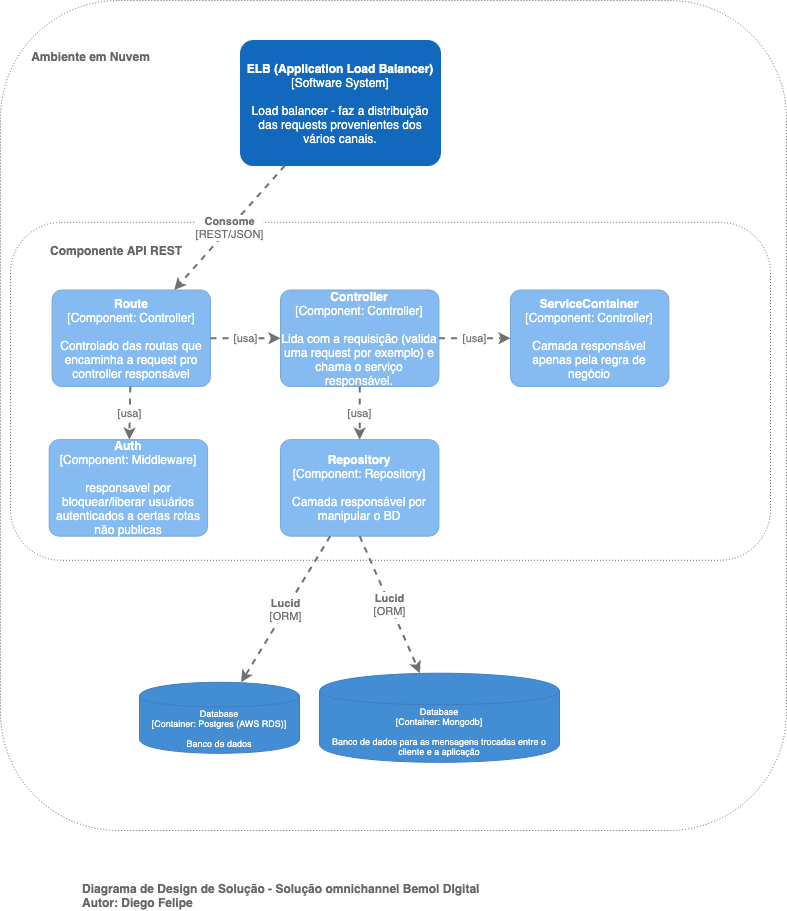

The diagram above was exported from draw.io. Its source (the exported page's mxGraphModel, read from the mxfile embedded in the PNG):
<mxGraphModel dx="2066" dy="793" grid="1" gridSize="10" guides="1" tooltips="1" connect="1" arrows="1" fold="1" page="1" pageScale="1" pageWidth="827" pageHeight="1169" math="0" shadow="0">
  <root>
    <mxCell id="0" />
    <mxCell id="1" parent="0" />
    <mxCell id="GE-451ExGiaeum3p-hQv-1" value="&lt;b&gt;Diagrama de Design de Solução - Solução omnichannel Bemol DIgital&lt;br&gt;Autor: Diego Felipe&lt;br&gt;&lt;/b&gt;" style="text;html=1;align=left;verticalAlign=middle;resizable=0;points=[];autosize=1;fontColor=#666666;" parent="1" vertex="1">
      <mxGeometry x="110" y="1040" width="410" height="30" as="geometry" />
    </mxCell>
    <mxCell id="GGAcaCNyiWMHBxoHMokF-1" value="" style="group" parent="1" vertex="1" connectable="0">
      <mxGeometry x="30" y="160" width="786" height="830" as="geometry" />
    </mxCell>
    <mxCell id="GGAcaCNyiWMHBxoHMokF-2" value="" style="rounded=1;whiteSpace=wrap;html=1;fillColor=none;strokeColor=#666666;dashed=1;dashPattern=1 2;fontColor=#666666;" parent="GGAcaCNyiWMHBxoHMokF-1" vertex="1">
      <mxGeometry width="786" height="830" as="geometry" />
    </mxCell>
    <mxCell id="GGAcaCNyiWMHBxoHMokF-3" value="Ambiente em Nuvem" style="text;html=1;strokeColor=none;fillColor=none;align=center;verticalAlign=middle;whiteSpace=wrap;rounded=0;fontStyle=1;fontColor=#666666;" parent="GGAcaCNyiWMHBxoHMokF-1" vertex="1">
      <mxGeometry x="21.46" y="27.94772486772487" width="138.54" height="55.89544973544974" as="geometry" />
    </mxCell>
    <object placeholders="1" c4Type="Database" c4Technology="Mongodb" c4Description="Banco de dados para as mensagens trocadas entre o cliente e a aplicação" label="%c4Type%&lt;div style=&quot;font-size: 9px;&quot;&gt;[Container:&amp;nbsp;%c4Technology%]&lt;/div&gt;&lt;br style=&quot;font-size: 9px;&quot;&gt;&lt;div style=&quot;font-size: 9px;&quot;&gt;%c4Description%&lt;/div&gt;" id="7aO0ZlbWzJyhC0cmN3Og-30">
      <mxCell style="shape=cylinder;whiteSpace=wrap;html=1;boundedLbl=1;rounded=0;labelBackgroundColor=none;fillColor=#438DD5;fontSize=9;fontColor=#ffffff;align=center;strokeColor=#3C7FC0;metaEdit=1;points=[[0.5,0,0],[1,0.25,0],[1,0.5,0],[1,0.75,0],[0.5,1,0],[0,0.75,0],[0,0.5,0],[0,0.25,0]];metaData={&quot;c4Type&quot;:{&quot;editable&quot;:false}};" parent="GGAcaCNyiWMHBxoHMokF-1" vertex="1">
        <mxGeometry x="319" y="672.7246511627907" width="240" height="89.12848837209302" as="geometry" />
      </mxCell>
    </object>
    <object placeholders="1" c4Type="Database" c4Technology="Postgres (AWS RDS)" c4Description="Banco de dados" label="%c4Type%&lt;div style=&quot;font-size: 9px;&quot;&gt;[Container:&amp;nbsp;%c4Technology%]&lt;/div&gt;&lt;br style=&quot;font-size: 9px;&quot;&gt;&lt;div style=&quot;font-size: 9px;&quot;&gt;%c4Description%&lt;/div&gt;" id="7aO0ZlbWzJyhC0cmN3Og-13">
      <mxCell style="shape=cylinder;whiteSpace=wrap;html=1;boundedLbl=1;rounded=0;labelBackgroundColor=none;fillColor=#438DD5;fontSize=9;fontColor=#ffffff;align=center;strokeColor=#3C7FC0;metaEdit=1;points=[[0.5,0,0],[1,0.25,0],[1,0.5,0],[1,0.75,0],[0.5,1,0],[0,0.75,0],[0,0.5,0],[0,0.25,0]];metaData={&quot;c4Type&quot;:{&quot;editable&quot;:false}};" parent="GGAcaCNyiWMHBxoHMokF-1" vertex="1">
        <mxGeometry x="139" y="681.7967441860466" width="160" height="70.9939534883721" as="geometry" />
      </mxCell>
    </object>
    <object placeholders="1" c4Name="ELB (Application Load Balancer)" c4Type="Software System" c4Description="Load balancer - faz a distribuição das requests provenientes dos vários canais." label="&lt;b&gt;%c4Name%&lt;/b&gt;&lt;div&gt;[%c4Type%]&lt;/div&gt;&lt;br&gt;&lt;div&gt;%c4Description%&lt;/div&gt;" id="7aO0ZlbWzJyhC0cmN3Og-9">
      <mxCell style="rounded=1;whiteSpace=wrap;html=1;labelBackgroundColor=none;fillColor=#1168BD;fontColor=#ffffff;align=center;arcSize=10;strokeColor=#1168BD;metaEdit=1;metaData={&quot;c4Type&quot;:{&quot;editable&quot;:false}};points=[[0.25,0,0],[0.5,0,0],[0.75,0,0],[1,0.25,0],[1,0.5,0],[1,0.75,0],[0.75,1,0],[0.5,1,0],[0.25,1,0],[0,0.75,0],[0,0.5,0],[0,0.25,0]];" parent="GGAcaCNyiWMHBxoHMokF-1" vertex="1">
        <mxGeometry x="240" y="39.999726027397266" width="200" height="125.06849315068494" as="geometry" />
      </mxCell>
    </object>
    <mxCell id="6fcoPS15v6EiNh6udadP-16" value="" style="group" vertex="1" connectable="0" parent="GGAcaCNyiWMHBxoHMokF-1">
      <mxGeometry x="10" y="164.06976744186048" width="760" height="404.4223255813954" as="geometry" />
    </mxCell>
    <mxCell id="6fcoPS15v6EiNh6udadP-17" value="" style="rounded=1;whiteSpace=wrap;html=1;fillColor=none;strokeColor=#666666;dashed=1;dashPattern=1 2;fontColor=#666666;" vertex="1" parent="6fcoPS15v6EiNh6udadP-16">
      <mxGeometry y="57.77186046511628" width="760" height="337.9258139534884" as="geometry" />
    </mxCell>
    <mxCell id="6fcoPS15v6EiNh6udadP-18" value="Componente API REST" style="text;html=1;strokeColor=none;fillColor=none;align=center;verticalAlign=middle;whiteSpace=wrap;rounded=0;fontStyle=1;fontColor=#666666;" vertex="1" parent="6fcoPS15v6EiNh6udadP-16">
      <mxGeometry x="38.67684478371502" y="72.2155976744186" width="133.95725190839696" height="27.235382857142856" as="geometry" />
    </mxCell>
    <object placeholders="1" c4Name="Route" c4Type="Component" c4Technology="Controller" c4Description="Controlado das routas que encaminha a request pro controller responsável" label="&lt;b&gt;%c4Name%&lt;/b&gt;&lt;div&gt;[%c4Type%: %c4Technology%]&lt;/div&gt;&lt;br&gt;&lt;div&gt;%c4Description%&lt;/div&gt;" id="6fcoPS15v6EiNh6udadP-34">
      <mxCell style="rounded=1;whiteSpace=wrap;html=1;labelBackgroundColor=none;fillColor=#85BBF0;fontColor=#ffffff;align=center;arcSize=10;strokeColor=#78A8D8;metaEdit=1;metaData={&quot;c4Type&quot;:{&quot;editable&quot;:false}};points=[[0.25,0,0],[0.5,0,0],[0.75,0,0],[1,0.25,0],[1,0.5,0],[1,0.75,0],[0.75,1,0],[0.5,1,0],[0.25,1,0],[0,0.75,0],[0,0.5,0],[0,0.25,0]];" vertex="1" parent="6fcoPS15v6EiNh6udadP-16">
        <mxGeometry x="41.59" y="125.46511627906978" width="158.41" height="96.51162790697676" as="geometry" />
      </mxCell>
    </object>
    <object placeholders="1" c4Name="Auth" c4Type="Component" c4Technology="Middleware" c4Description="responsavel por bloquear/liberar usuários autenticados a certas rotas não publicas" label="&lt;b&gt;%c4Name%&lt;/b&gt;&lt;div&gt;[%c4Type%: %c4Technology%]&lt;/div&gt;&lt;br&gt;&lt;div&gt;%c4Description%&lt;/div&gt;" id="6fcoPS15v6EiNh6udadP-46">
      <mxCell style="rounded=1;whiteSpace=wrap;html=1;labelBackgroundColor=none;fillColor=#85BBF0;fontColor=#ffffff;align=center;arcSize=10;strokeColor=#78A8D8;metaEdit=1;metaData={&quot;c4Type&quot;:{&quot;editable&quot;:false}};points=[[0.25,0,0],[0.5,0,0],[0.75,0,0],[1,0.25,0],[1,0.5,0],[1,0.75,0],[0.75,1,0],[0.5,1,0],[0.25,1,0],[0,0.75,0],[0,0.5,0],[0,0.25,0]];" vertex="1" parent="6fcoPS15v6EiNh6udadP-16">
        <mxGeometry x="38.68000000000001" y="275.0581395348837" width="158.41" height="96.51162790697676" as="geometry" />
      </mxCell>
    </object>
    <object placeholders="1" c4Type="Relationship" c4Technology="usa" c4Description="" label="&lt;div style=&quot;text-align: left&quot;&gt;&lt;div style=&quot;text-align: center&quot;&gt;&lt;b&gt;%c4Description%&lt;/b&gt;&lt;/div&gt;&lt;div style=&quot;text-align: center&quot;&gt;[%c4Technology%]&lt;/div&gt;&lt;/div&gt;" id="6fcoPS15v6EiNh6udadP-47">
      <mxCell style="edgeStyle=none;rounded=0;html=1;jettySize=auto;orthogonalLoop=1;strokeColor=#707070;strokeWidth=2;fontColor=#707070;jumpStyle=none;dashed=1;metaEdit=1;metaData={&quot;c4Type&quot;:{&quot;editable&quot;:false}};" edge="1" parent="6fcoPS15v6EiNh6udadP-16" source="6fcoPS15v6EiNh6udadP-34" target="6fcoPS15v6EiNh6udadP-46">
        <mxGeometry width="160" relative="1" as="geometry">
          <mxPoint x="939" y="241.27906976744188" as="sourcePoint" />
          <mxPoint x="1099" y="241.27906976744188" as="targetPoint" />
        </mxGeometry>
      </mxCell>
    </object>
    <object placeholders="1" c4Name="Controller" c4Type="Component" c4Technology="Controller" c4Description="Lida com a requisição (valida uma request por exemplo) e chama o serviço responsável." label="&lt;b&gt;%c4Name%&lt;/b&gt;&lt;div&gt;[%c4Type%: %c4Technology%]&lt;/div&gt;&lt;br&gt;&lt;div&gt;%c4Description%&lt;/div&gt;" id="6fcoPS15v6EiNh6udadP-48">
      <mxCell style="rounded=1;whiteSpace=wrap;html=1;labelBackgroundColor=none;fillColor=#85BBF0;fontColor=#ffffff;align=center;arcSize=10;strokeColor=#78A8D8;metaEdit=1;metaData={&quot;c4Type&quot;:{&quot;editable&quot;:false}};points=[[0.25,0,0],[0.5,0,0],[0.75,0,0],[1,0.25,0],[1,0.5,0],[1,0.75,0],[0.75,1,0],[0.5,1,0],[0.25,1,0],[0,0.75,0],[0,0.5,0],[0,0.25,0]];" vertex="1" parent="6fcoPS15v6EiNh6udadP-16">
        <mxGeometry x="270" y="125.46511627906978" width="158.41" height="96.51162790697676" as="geometry" />
      </mxCell>
    </object>
    <object placeholders="1" c4Type="Relationship" c4Technology="usa" c4Description="" label="&lt;div style=&quot;text-align: left&quot;&gt;&lt;div style=&quot;text-align: center&quot;&gt;&lt;b&gt;%c4Description%&lt;/b&gt;&lt;/div&gt;&lt;div style=&quot;text-align: center&quot;&gt;[%c4Technology%]&lt;/div&gt;&lt;/div&gt;" id="6fcoPS15v6EiNh6udadP-49">
      <mxCell style="edgeStyle=none;rounded=0;html=1;jettySize=auto;orthogonalLoop=1;strokeColor=#707070;strokeWidth=2;fontColor=#707070;jumpStyle=none;dashed=1;metaEdit=1;metaData={&quot;c4Type&quot;:{&quot;editable&quot;:false}};" edge="1" parent="6fcoPS15v6EiNh6udadP-16" source="6fcoPS15v6EiNh6udadP-34" target="6fcoPS15v6EiNh6udadP-48">
        <mxGeometry width="160" relative="1" as="geometry">
          <mxPoint x="220.03629032258067" y="233.44232558139535" as="sourcePoint" />
          <mxPoint x="219.00370967741918" y="286.52372093023257" as="targetPoint" />
        </mxGeometry>
      </mxCell>
    </object>
    <object placeholders="1" c4Name="ServiceContainer" c4Type="Component" c4Technology="Controller" c4Description="Camada responsável apenas pela regra de negócio" label="&lt;b&gt;%c4Name%&lt;/b&gt;&lt;div&gt;[%c4Type%: %c4Technology%]&lt;/div&gt;&lt;br&gt;&lt;div&gt;%c4Description%&lt;/div&gt;" id="6fcoPS15v6EiNh6udadP-50">
      <mxCell style="rounded=1;whiteSpace=wrap;html=1;labelBackgroundColor=none;fillColor=#85BBF0;fontColor=#ffffff;align=center;arcSize=10;strokeColor=#78A8D8;metaEdit=1;metaData={&quot;c4Type&quot;:{&quot;editable&quot;:false}};points=[[0.25,0,0],[0.5,0,0],[0.75,0,0],[1,0.25,0],[1,0.5,0],[1,0.75,0],[0.75,1,0],[0.5,1,0],[0.25,1,0],[0,0.75,0],[0,0.5,0],[0,0.25,0]];" vertex="1" parent="6fcoPS15v6EiNh6udadP-16">
        <mxGeometry x="500" y="125.46511627906978" width="158.41" height="96.51162790697676" as="geometry" />
      </mxCell>
    </object>
    <object placeholders="1" c4Type="Relationship" c4Technology="usa" c4Description="" label="&lt;div style=&quot;text-align: left&quot;&gt;&lt;div style=&quot;text-align: center&quot;&gt;&lt;b&gt;%c4Description%&lt;/b&gt;&lt;/div&gt;&lt;div style=&quot;text-align: center&quot;&gt;[%c4Technology%]&lt;/div&gt;&lt;/div&gt;" id="6fcoPS15v6EiNh6udadP-51">
      <mxCell style="edgeStyle=none;rounded=0;html=1;jettySize=auto;orthogonalLoop=1;strokeColor=#707070;strokeWidth=2;fontColor=#707070;jumpStyle=none;dashed=1;metaEdit=1;metaData={&quot;c4Type&quot;:{&quot;editable&quot;:false}};" edge="1" parent="6fcoPS15v6EiNh6udadP-16" source="6fcoPS15v6EiNh6udadP-48" target="6fcoPS15v6EiNh6udadP-50">
        <mxGeometry width="160" relative="1" as="geometry">
          <mxPoint x="350" y="173.72093023255815" as="sourcePoint" />
          <mxPoint x="219" y="173.72093023255815" as="targetPoint" />
        </mxGeometry>
      </mxCell>
    </object>
    <object placeholders="1" c4Name="Repository" c4Type="Component" c4Technology="Repository" c4Description="Camada responsável por manipular o BD" label="&lt;b&gt;%c4Name%&lt;/b&gt;&lt;div&gt;[%c4Type%: %c4Technology%]&lt;/div&gt;&lt;br&gt;&lt;div&gt;%c4Description%&lt;/div&gt;" id="6fcoPS15v6EiNh6udadP-52">
      <mxCell style="rounded=1;whiteSpace=wrap;html=1;labelBackgroundColor=none;fillColor=#85BBF0;fontColor=#ffffff;align=center;arcSize=10;strokeColor=#78A8D8;metaEdit=1;metaData={&quot;c4Type&quot;:{&quot;editable&quot;:false}};points=[[0.25,0,0],[0.5,0,0],[0.75,0,0],[1,0.25,0],[1,0.5,0],[1,0.75,0],[0.75,1,0],[0.5,1,0],[0.25,1,0],[0,0.75,0],[0,0.5,0],[0,0.25,0]];" vertex="1" parent="6fcoPS15v6EiNh6udadP-16">
        <mxGeometry x="270" y="275.0581395348837" width="158.41" height="96.51162790697676" as="geometry" />
      </mxCell>
    </object>
    <object placeholders="1" c4Type="Relationship" c4Technology="usa" c4Description="" label="&lt;div style=&quot;text-align: left&quot;&gt;&lt;div style=&quot;text-align: center&quot;&gt;&lt;b&gt;%c4Description%&lt;/b&gt;&lt;/div&gt;&lt;div style=&quot;text-align: center&quot;&gt;[%c4Technology%]&lt;/div&gt;&lt;/div&gt;" id="6fcoPS15v6EiNh6udadP-53">
      <mxCell style="edgeStyle=none;rounded=0;html=1;jettySize=auto;orthogonalLoop=1;strokeColor=#707070;strokeWidth=2;fontColor=#707070;jumpStyle=none;dashed=1;metaEdit=1;metaData={&quot;c4Type&quot;:{&quot;editable&quot;:false}};" edge="1" parent="6fcoPS15v6EiNh6udadP-16" source="6fcoPS15v6EiNh6udadP-48" target="6fcoPS15v6EiNh6udadP-52">
        <mxGeometry width="160" relative="1" as="geometry">
          <mxPoint x="438.40999999999985" y="183.37209302325581" as="sourcePoint" />
          <mxPoint x="510" y="183.37209302325581" as="targetPoint" />
        </mxGeometry>
      </mxCell>
    </object>
    <object placeholders="1" c4Type="Relationship" c4Technology="REST/JSON" c4Description="Consome" label="&lt;div style=&quot;text-align: left&quot;&gt;&lt;div style=&quot;text-align: center&quot;&gt;&lt;b&gt;%c4Description%&lt;/b&gt;&lt;/div&gt;&lt;div style=&quot;text-align: center&quot;&gt;[%c4Technology%]&lt;/div&gt;&lt;/div&gt;" id="7aO0ZlbWzJyhC0cmN3Og-39">
      <mxCell style="edgeStyle=none;rounded=0;html=1;jettySize=auto;orthogonalLoop=1;strokeColor=#707070;strokeWidth=2;fontColor=#707070;jumpStyle=none;dashed=1;metaEdit=1;metaData={&quot;c4Type&quot;:{&quot;editable&quot;:false}};" parent="GGAcaCNyiWMHBxoHMokF-1" source="7aO0ZlbWzJyhC0cmN3Og-9" target="6fcoPS15v6EiNh6udadP-34" edge="1">
        <mxGeometry width="160" relative="1" as="geometry">
          <mxPoint x="311.5135135135133" y="443.95348837209303" as="sourcePoint" />
          <mxPoint x="381" y="193.0232558139535" as="targetPoint" />
        </mxGeometry>
      </mxCell>
    </object>
    <object placeholders="1" c4Type="Relationship" c4Technology="ORM" c4Description="Lucid" label="&lt;div style=&quot;text-align: left&quot;&gt;&lt;div style=&quot;text-align: center&quot;&gt;&lt;b&gt;%c4Description%&lt;/b&gt;&lt;/div&gt;&lt;div style=&quot;text-align: center&quot;&gt;[%c4Technology%]&lt;/div&gt;&lt;/div&gt;" id="6fcoPS15v6EiNh6udadP-54">
      <mxCell style="edgeStyle=none;rounded=0;html=1;jettySize=auto;orthogonalLoop=1;strokeColor=#707070;strokeWidth=2;fontColor=#707070;jumpStyle=none;dashed=1;metaEdit=1;metaData={&quot;c4Type&quot;:{&quot;editable&quot;:false}};" edge="1" parent="GGAcaCNyiWMHBxoHMokF-1" source="6fcoPS15v6EiNh6udadP-52" target="7aO0ZlbWzJyhC0cmN3Og-13">
        <mxGeometry width="160" relative="1" as="geometry">
          <mxPoint x="880" y="511.5116279069768" as="sourcePoint" />
          <mxPoint x="1040" y="511.5116279069768" as="targetPoint" />
        </mxGeometry>
      </mxCell>
    </object>
    <object placeholders="1" c4Type="Relationship" c4Technology="ORM" c4Description="Lucid" label="&lt;div style=&quot;text-align: left&quot;&gt;&lt;div style=&quot;text-align: center&quot;&gt;&lt;b&gt;%c4Description%&lt;/b&gt;&lt;/div&gt;&lt;div style=&quot;text-align: center&quot;&gt;[%c4Technology%]&lt;/div&gt;&lt;/div&gt;" id="6fcoPS15v6EiNh6udadP-55">
      <mxCell style="edgeStyle=none;rounded=0;html=1;jettySize=auto;orthogonalLoop=1;strokeColor=#707070;strokeWidth=2;fontColor=#707070;jumpStyle=none;dashed=1;metaEdit=1;metaData={&quot;c4Type&quot;:{&quot;editable&quot;:false}};exitX=0.5;exitY=1;exitDx=0;exitDy=0;exitPerimeter=0;" edge="1" parent="GGAcaCNyiWMHBxoHMokF-1" source="6fcoPS15v6EiNh6udadP-52" target="7aO0ZlbWzJyhC0cmN3Og-30">
        <mxGeometry width="160" relative="1" as="geometry">
          <mxPoint x="343.5360786073361" y="545.2906976744187" as="sourcePoint" />
          <mxPoint x="265.79212066281843" y="691.4440133197982" as="targetPoint" />
        </mxGeometry>
      </mxCell>
    </object>
  </root>
</mxGraphModel>